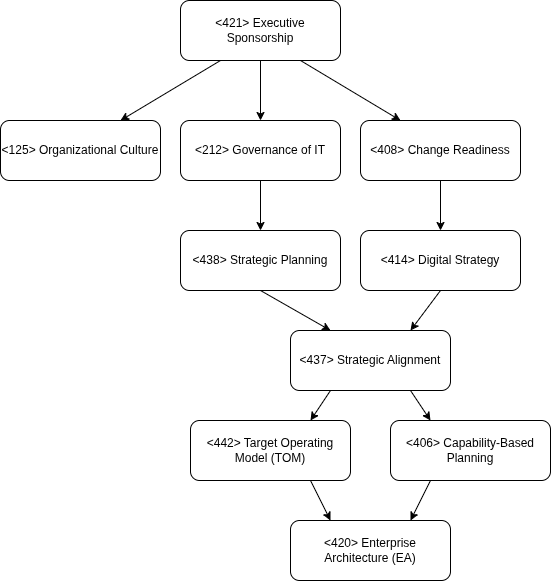

The diagram above was exported from draw.io. Its source (the exported page's mxGraphModel, read from the mxfile embedded in the PNG):
<mxGraphModel dx="1665" dy="747" grid="1" gridSize="10" guides="1" tooltips="1" connect="1" arrows="1" fold="1" page="1" pageScale="1" pageWidth="827" pageHeight="1169" math="0" shadow="0">
  <root>
    <mxCell id="0" />
    <mxCell id="1" parent="0" />
    <mxCell id="wPZcRKDMfJG_Hc2kVXJp-1" value="&amp;lt;125&amp;gt; Organizational Culture" style="rounded=1;whiteSpace=wrap;html=1;fillColor=#FFFFFF;" vertex="1" parent="1">
      <mxGeometry x="100" y="160" width="160" height="60" as="geometry" />
    </mxCell>
    <mxCell id="wPZcRKDMfJG_Hc2kVXJp-2" value="&amp;lt;212&amp;gt; Governance of IT" style="rounded=1;whiteSpace=wrap;html=1;fillColor=#FFFFFF;" vertex="1" parent="1">
      <mxGeometry x="280" y="160" width="160" height="60" as="geometry" />
    </mxCell>
    <mxCell id="wPZcRKDMfJG_Hc2kVXJp-5" value="&amp;lt;438&amp;gt; Strategic Planning" style="rounded=1;whiteSpace=wrap;html=1;" vertex="1" parent="1">
      <mxGeometry x="280" y="270" width="160" height="60" as="geometry" />
    </mxCell>
    <mxCell id="wPZcRKDMfJG_Hc2kVXJp-6" value="&amp;lt;406&amp;gt; Capability-Based Planning" style="rounded=1;whiteSpace=wrap;html=1;" vertex="1" parent="1">
      <mxGeometry x="490" y="460" width="160" height="60" as="geometry" />
    </mxCell>
    <mxCell id="wPZcRKDMfJG_Hc2kVXJp-7" value="&amp;lt;420&amp;gt; Enterprise Architecture (EA)" style="rounded=1;whiteSpace=wrap;html=1;" vertex="1" parent="1">
      <mxGeometry x="390" y="560" width="160" height="60" as="geometry" />
    </mxCell>
    <mxCell id="wPZcRKDMfJG_Hc2kVXJp-8" value="&amp;lt;442&amp;gt; Target Operating Model (TOM)" style="rounded=1;whiteSpace=wrap;html=1;" vertex="1" parent="1">
      <mxGeometry x="290" y="460" width="160" height="60" as="geometry" />
    </mxCell>
    <mxCell id="wPZcRKDMfJG_Hc2kVXJp-9" value="&amp;lt;421&amp;gt; Executive Sponsorship" style="rounded=1;whiteSpace=wrap;html=1;" vertex="1" parent="1">
      <mxGeometry x="280" y="40" width="160" height="60" as="geometry" />
    </mxCell>
    <mxCell id="wPZcRKDMfJG_Hc2kVXJp-10" value="&amp;lt;408&amp;gt; Change Readiness" style="rounded=1;whiteSpace=wrap;html=1;" vertex="1" parent="1">
      <mxGeometry x="460" y="160" width="160" height="60" as="geometry" />
    </mxCell>
    <mxCell id="wPZcRKDMfJG_Hc2kVXJp-12" value="" style="endArrow=classic;html=1;rounded=0;entryX=0.75;entryY=0;entryDx=0;entryDy=0;exitX=0.25;exitY=1;exitDx=0;exitDy=0;" edge="1" parent="1" source="wPZcRKDMfJG_Hc2kVXJp-9" target="wPZcRKDMfJG_Hc2kVXJp-1">
      <mxGeometry width="50" height="50" relative="1" as="geometry">
        <mxPoint x="440" y="540" as="sourcePoint" />
        <mxPoint x="490" y="490" as="targetPoint" />
      </mxGeometry>
    </mxCell>
    <mxCell id="wPZcRKDMfJG_Hc2kVXJp-13" value="" style="endArrow=classic;html=1;rounded=0;exitX=0.75;exitY=1;exitDx=0;exitDy=0;entryX=0.25;entryY=0;entryDx=0;entryDy=0;" edge="1" parent="1" source="wPZcRKDMfJG_Hc2kVXJp-8" target="wPZcRKDMfJG_Hc2kVXJp-7">
      <mxGeometry width="50" height="50" relative="1" as="geometry">
        <mxPoint x="600" y="520" as="sourcePoint" />
        <mxPoint x="650" y="470" as="targetPoint" />
      </mxGeometry>
    </mxCell>
    <mxCell id="wPZcRKDMfJG_Hc2kVXJp-14" value="" style="endArrow=classic;html=1;rounded=0;exitX=0.25;exitY=1;exitDx=0;exitDy=0;entryX=0.75;entryY=0;entryDx=0;entryDy=0;" edge="1" parent="1" source="wPZcRKDMfJG_Hc2kVXJp-6" target="wPZcRKDMfJG_Hc2kVXJp-7">
      <mxGeometry width="50" height="50" relative="1" as="geometry">
        <mxPoint x="700" y="400" as="sourcePoint" />
        <mxPoint x="140" y="380" as="targetPoint" />
      </mxGeometry>
    </mxCell>
    <mxCell id="wPZcRKDMfJG_Hc2kVXJp-15" value="" style="endArrow=classic;html=1;rounded=0;entryX=0.5;entryY=0;entryDx=0;entryDy=0;exitX=0.5;exitY=1;exitDx=0;exitDy=0;" edge="1" parent="1" source="wPZcRKDMfJG_Hc2kVXJp-2" target="wPZcRKDMfJG_Hc2kVXJp-5">
      <mxGeometry width="50" height="50" relative="1" as="geometry">
        <mxPoint x="300" y="430" as="sourcePoint" />
        <mxPoint x="350" y="380" as="targetPoint" />
      </mxGeometry>
    </mxCell>
    <mxCell id="wPZcRKDMfJG_Hc2kVXJp-16" value="&amp;lt;414&amp;gt; Digital Strategy" style="rounded=1;whiteSpace=wrap;html=1;" vertex="1" parent="1">
      <mxGeometry x="460" y="270" width="160" height="60" as="geometry" />
    </mxCell>
    <mxCell id="wPZcRKDMfJG_Hc2kVXJp-17" value="&amp;lt;437&amp;gt; Strategic Alignment" style="rounded=1;whiteSpace=wrap;html=1;" vertex="1" parent="1">
      <mxGeometry x="390" y="370" width="160" height="60" as="geometry" />
    </mxCell>
    <mxCell id="wPZcRKDMfJG_Hc2kVXJp-18" value="" style="endArrow=classic;html=1;rounded=0;exitX=0.5;exitY=1;exitDx=0;exitDy=0;entryX=0.5;entryY=0;entryDx=0;entryDy=0;" edge="1" parent="1" source="wPZcRKDMfJG_Hc2kVXJp-10" target="wPZcRKDMfJG_Hc2kVXJp-16">
      <mxGeometry width="50" height="50" relative="1" as="geometry">
        <mxPoint x="790" y="220" as="sourcePoint" />
        <mxPoint x="840" y="170" as="targetPoint" />
      </mxGeometry>
    </mxCell>
    <mxCell id="wPZcRKDMfJG_Hc2kVXJp-19" value="" style="endArrow=classic;html=1;rounded=0;entryX=0.25;entryY=0;entryDx=0;entryDy=0;exitX=0.5;exitY=1;exitDx=0;exitDy=0;" edge="1" parent="1" source="wPZcRKDMfJG_Hc2kVXJp-5" target="wPZcRKDMfJG_Hc2kVXJp-17">
      <mxGeometry width="50" height="50" relative="1" as="geometry">
        <mxPoint x="370" y="390" as="sourcePoint" />
        <mxPoint x="420" y="340" as="targetPoint" />
      </mxGeometry>
    </mxCell>
    <mxCell id="wPZcRKDMfJG_Hc2kVXJp-20" value="" style="endArrow=classic;html=1;rounded=0;entryX=0.75;entryY=0;entryDx=0;entryDy=0;exitX=0.5;exitY=1;exitDx=0;exitDy=0;" edge="1" parent="1" source="wPZcRKDMfJG_Hc2kVXJp-16" target="wPZcRKDMfJG_Hc2kVXJp-17">
      <mxGeometry width="50" height="50" relative="1" as="geometry">
        <mxPoint x="540" y="340" as="sourcePoint" />
        <mxPoint x="760" y="380" as="targetPoint" />
      </mxGeometry>
    </mxCell>
    <mxCell id="wPZcRKDMfJG_Hc2kVXJp-21" value="" style="endArrow=classic;html=1;rounded=0;entryX=0.75;entryY=0;entryDx=0;entryDy=0;exitX=0.25;exitY=1;exitDx=0;exitDy=0;" edge="1" parent="1" source="wPZcRKDMfJG_Hc2kVXJp-17" target="wPZcRKDMfJG_Hc2kVXJp-8">
      <mxGeometry width="50" height="50" relative="1" as="geometry">
        <mxPoint x="190" y="640" as="sourcePoint" />
        <mxPoint x="240" y="590" as="targetPoint" />
      </mxGeometry>
    </mxCell>
    <mxCell id="wPZcRKDMfJG_Hc2kVXJp-22" value="" style="endArrow=classic;html=1;rounded=0;entryX=0.25;entryY=0;entryDx=0;entryDy=0;exitX=0.75;exitY=1;exitDx=0;exitDy=0;" edge="1" parent="1" source="wPZcRKDMfJG_Hc2kVXJp-17" target="wPZcRKDMfJG_Hc2kVXJp-6">
      <mxGeometry width="50" height="50" relative="1" as="geometry">
        <mxPoint x="290" y="680" as="sourcePoint" />
        <mxPoint x="340" y="630" as="targetPoint" />
      </mxGeometry>
    </mxCell>
    <mxCell id="wPZcRKDMfJG_Hc2kVXJp-23" value="" style="endArrow=classic;html=1;rounded=0;entryX=0.5;entryY=0;entryDx=0;entryDy=0;exitX=0.5;exitY=1;exitDx=0;exitDy=0;" edge="1" parent="1" source="wPZcRKDMfJG_Hc2kVXJp-9" target="wPZcRKDMfJG_Hc2kVXJp-2">
      <mxGeometry width="50" height="50" relative="1" as="geometry">
        <mxPoint x="120" y="160" as="sourcePoint" />
        <mxPoint x="170" y="110" as="targetPoint" />
      </mxGeometry>
    </mxCell>
    <mxCell id="wPZcRKDMfJG_Hc2kVXJp-24" value="" style="endArrow=classic;html=1;rounded=0;entryX=0.25;entryY=0;entryDx=0;entryDy=0;exitX=0.75;exitY=1;exitDx=0;exitDy=0;" edge="1" parent="1" source="wPZcRKDMfJG_Hc2kVXJp-9" target="wPZcRKDMfJG_Hc2kVXJp-10">
      <mxGeometry width="50" height="50" relative="1" as="geometry">
        <mxPoint x="490" y="130" as="sourcePoint" />
        <mxPoint x="260" y="230" as="targetPoint" />
      </mxGeometry>
    </mxCell>
  </root>
</mxGraphModel>